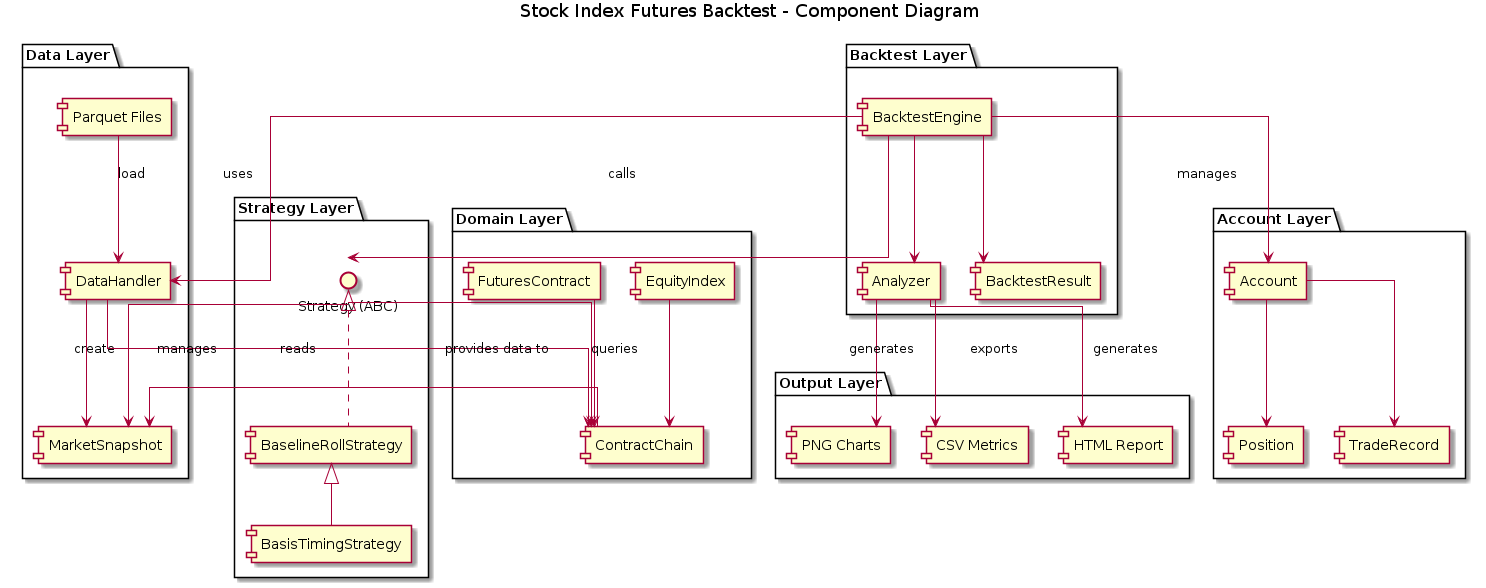

The diagram above was rendered by PlantUML. Its source (embedded in the PNG):
@startuml component_diagram
skinparam linetype ortho


title Stock Index Futures Backtest - Component Diagram

package "Data Layer" {
    [Parquet Files] as Data
    [DataHandler] as DH
    [MarketSnapshot] as Snap
    
    Data --> DH : load
    DH --> Snap : create
}

package "Domain Layer" {
    [EquityIndex] as Index
    [FuturesContract] as Contract
    [ContractChain] as Chain
    
    Index --> Chain
    Contract --> Chain
}

package "Strategy Layer" {
    interface "Strategy (ABC)" as IStrategy
    [BaselineRollStrategy] as Baseline
    [BasisTimingStrategy] as Timing
    
    IStrategy <|.. Baseline
    Baseline <|-- Timing
}

package "Account Layer" {
    [Account] as Acct
    [Position] as Pos
    [TradeRecord] as Trade
    
    Acct --> Pos
    Acct --> Trade
}

package "Backtest Layer" {
    [BacktestEngine] as Engine
    [Analyzer] as Analyzer
    [BacktestResult] as Result
    
    Engine --> Analyzer
    Engine --> Result
}

package "Output Layer" {
    [HTML Report] as HTML
    [PNG Charts] as PNG
    [CSV Metrics] as CSV
}

DH --> Chain : manages
Chain --> Snap : provides data to

Engine --> DH : uses
Engine --> IStrategy : calls
Engine --> Acct : manages

IStrategy --> Chain : queries
IStrategy --> Snap : reads

Analyzer --> HTML : generates
Analyzer --> PNG : generates
Analyzer --> CSV : exports

@enduml